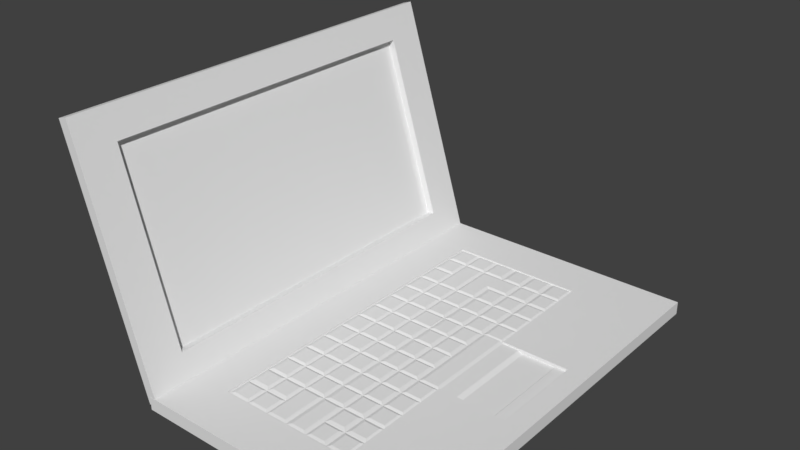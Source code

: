 # Source: Notebook.blend  (saved by Blender 2.79.0; exported with 4.5.12 LTS)
import bpy
from mathutils import Matrix  # noqa: F401  (used for matrix-valued properties, if any)

bpy.ops.wm.read_factory_settings(use_empty=True)
scene = bpy.context.scene
scene.name = 'Scene'

# ---- collections
col_collection_1 = bpy.data.collections.new('Collection 1'); scene.collection.children.link(col_collection_1)

# ---- materials (node trees are filled in below, after node groups)
mat_material = bpy.data.materials.new('Material')
mat_material.alpha_threshold = 0.0
mat_material.use_transparent_shadow = False
mat_material.roughness = 0.5
mat_material.specular_intensity = 0.0

# ---- material node trees

# ---- world
world_world = bpy.data.worlds.new('World'); scene.world = world_world
world_world.color = (0.05088, 0.05088, 0.05088)
world_world.use_sun_shadow = False
world_world.sun_shadow_jitter_overblur = 0.0
world_world.cycles.sampling_method = 'MANUAL'

# ---- meshes
me_cube_001 = bpy.data.meshes.new('Cube.001')
me_cube_001.from_pydata([(-0.0154, -1.028, -2.0), (-0.0154, -1.028, -1.526e-05), (-0.0154, 0.9721, -2.0), (-0.0154, 0.9721, -1.526e-05), (1.985, -1.028, -2.0), (1.985, -1.028, -1.526e-05), (1.985, 0.9721, -2.0), (1.985, 0.9721, -1.526e-05), (-0.0154, -0.8057, -1.526e-05), (-0.0154, 0.7499, -1.526e-05), (1.318, 0.9721, -1.526e-05), (1.651, 0.9721, -1.526e-05), (1.318, -1.028, -1.526e-05), (0.3179, 0.7499, -1.526e-05), (0.6513, 0.7499, -1.526e-05), (0.9846, 0.7499, -1.526e-05), (1.318, 0.7499, -1.526e-05), (0.3179, 0.5277, -1.526e-05), (0.9846, 0.5277, -1.526e-05), (1.318, 0.5277, -1.526e-05), (0.3179, 0.3055, -1.526e-05), (0.6513, 0.3055, -1.526e-05), (0.9846, 0.3055, -1.526e-05), (1.318, 0.3055, -1.526e-05), (0.3179, 0.08323, -1.526e-05), (0.6513, 0.08323, -1.526e-05), (0.9846, 0.08323, -1.526e-05), (0.3179, -0.139, -1.526e-05), (0.6513, -0.139, -1.526e-05), (0.9846, -0.139, -1.526e-05), (0.3179, -0.3612, -1.526e-05), (0.6513, -0.3612, -1.526e-05), (0.9846, -0.3612, -1.526e-05), (1.318, -0.3612, -1.526e-05), (0.3179, -0.5834, -1.526e-05), (0.6513, -0.5834, -1.526e-05), (0.9846, -0.5834, -1.526e-05), (1.318, -0.5834, -1.526e-05), (0.3179, -0.8057, -1.526e-05), (0.6513, -0.8057, -1.526e-05), (0.9846, -0.8057, -1.526e-05), (1.318, -0.8057, -1.526e-05), (1.818, 0.9721, -1.526e-05), (1.985, 0.1943, -1.526e-05), (1.985, -0.2501, -1.526e-05), (1.485, 0.9721, -1.526e-05), (0.4846, 0.7499, -1.526e-05), (0.8179, 0.7499, -1.526e-05), (1.151, 0.7499, -1.526e-05), (0.4846, 0.5277, -1.526e-05), (0.8179, 0.5277, -1.526e-05), (1.151, 0.5277, -1.526e-05), (0.4846, 0.3055, -1.526e-05), (0.8179, 0.3055, -1.526e-05), (1.151, 0.3055, -1.526e-05), (0.4846, 0.08323, -1.526e-05), (0.8179, 0.08323, -1.526e-05), (0.4846, -0.139, -1.526e-05), (0.8179, -0.139, -1.526e-05), (0.4846, -0.3612, -1.526e-05), (0.8179, -0.3612, -1.526e-05), (1.151, -0.3612, -1.526e-05), (0.4846, -0.5834, -1.526e-05), (0.8179, -0.5834, -1.526e-05), (1.151, -0.5834, -1.526e-05), (0.4846, -0.8057, -1.526e-05), (0.8179, -0.8057, -1.526e-05), (1.151, -0.8057, -1.526e-05), (1.318, -0.6945, -1.526e-05), (0.9846, -0.6939, -1.526e-05), (0.6513, -0.6939, -1.526e-05), (0.3179, -0.6945, -1.526e-05), (1.318, -0.4723, -1.526e-05), (0.9846, -0.4723, -1.526e-05), (0.6513, -0.4723, -1.526e-05), (0.3179, -0.4723, -1.526e-05), (1.318, -0.2501, -1.526e-05), (0.9846, -0.2501, -1.526e-05), (0.6513, -0.2501, -1.526e-05), (0.3179, -0.2501, -1.526e-05), (0.9846, -0.02788, -1.526e-05), (0.6513, -0.02788, -1.526e-05), (0.3179, -0.02788, -1.526e-05), (1.318, 0.1943, -1.526e-05), (0.9846, 0.1943, -1.526e-05), (0.6513, 0.1943, -1.526e-05), (0.3179, 0.1943, -1.526e-05), (1.318, 0.4166, -1.526e-05), (0.9846, 0.4166, -1.526e-05), (0.6513, 0.4166, -1.526e-05), (0.3179, 0.4166, -1.526e-05), (1.318, 0.6388, -1.526e-05), (0.9846, 0.6388, -1.526e-05), (0.6513, 0.6388, -1.526e-05), (0.3179, 0.6388, -1.526e-05), (0.4846, 0.6388, -1.526e-05), (0.8179, 0.6388, -1.526e-05), (1.151, 0.6388, -1.526e-05), (1.318, 0.1943, -1.526e-05), (1.985, 0.1943, -1.526e-05), (0.4846, 0.4166, -1.526e-05), (0.8179, 0.4166, -1.526e-05), (1.151, 0.4166, -1.526e-05), (1.318, 0.9721, -1.526e-05), (1.985, 0.9721, -1.526e-05), (0.4846, 0.1943, -1.526e-05), (0.8179, 0.1943, -1.526e-05), (1.151, 0.1943, -1.526e-05), (1.447, 0.1943, -1.526e-05), (1.833, 0.1943, -1.526e-05), (0.4846, -0.02788, -1.526e-05), (0.8179, -0.02788, -1.526e-05), (0.4846, -0.2501, -1.526e-05), (0.8179, -0.2501, -1.526e-05), (1.151, -0.2501, -1.526e-05), (1.447, -0.2501, -1.526e-05), (1.833, -0.2501, -1.526e-05), (0.4846, -0.4723, -1.526e-05), (0.8179, -0.4723, -1.526e-05), (1.151, -0.4723, -1.526e-05), (0.4846, -0.6939, -1.526e-05), (1.151, -0.6939, -1.526e-05), (1.485, 0.1943, -0.3579), (1.485, -0.2501, -0.3579), (1.732, -0.2501, -0.3579), (1.732, 0.1943, -0.3579), (1.739, 0.1943, -0.1842), (1.739, -0.2501, -0.1842), (1.818, -0.2501, -0.1842), (1.818, 0.1943, -0.1842), (1.985, -0.2501, -1.526e-05), (1.318, -0.2501, -1.526e-05), (1.293, 0.1943, 0.1901), (1.177, 0.1943, 0.1901), (1.177, -0.2377, 0.1901), (1.151, 0.08323, -1.526e-05), (1.151, -0.02788, -1.526e-05), (1.151, -0.139, -1.526e-05), (0.9846, 0.08323, -1.526e-05), (0.9846, -0.02788, -1.526e-05), (0.9846, -0.139, -1.526e-05), (1.293, -0.2377, 0.1901), (1.12, -0.7066, 0.2111), (1.009, -0.7066, 0.2111), (1.009, -0.7858, 0.2111), (1.12, -0.7858, 0.2111), (0.673, -0.7858, 0.2111), (0.7921, -0.7858, 0.2111), (0.4639, -0.7066, 0.2111), (0.3473, -0.7066, 0.2111), (0.3473, -0.7858, 0.2111), (0.4639, -0.7858, 0.2111), (1.12, -0.4844, 0.2111), (1.009, -0.4844, 0.2111), (1.009, -0.5691, 0.2111), (1.12, -0.5691, 0.2111), (0.7921, -0.4844, 0.2111), (0.673, -0.4844, 0.2111), (0.673, -0.5691, 0.2111), (0.7921, -0.5691, 0.2111), (0.4639, -0.4844, 0.2111), (0.3473, -0.4844, 0.2111), (0.3473, -0.5691, 0.2111), (0.4639, -0.5691, 0.2111), (0.7921, -0.2622, 0.2111), (0.673, -0.2622, 0.2111), (0.673, -0.3487, 0.2111), (0.7921, -0.3487, 0.2111), (0.4639, -0.2622, 0.2111), (0.3473, -0.2622, 0.2111), (0.3473, -0.3477, 0.2111), (0.4639, -0.3477, 0.2111), (0.7921, -0.03993, 0.2111), (0.673, -0.03993, 0.2111), (0.673, -0.1264, 0.2111), (0.7921, -0.1264, 0.2111), (0.4639, -0.03993, 0.2111), (0.3473, -0.03993, 0.2111), (0.3473, -0.1264, 0.2111), (0.4639, -0.1264, 0.2111), (0.8179, 0.1823, 0.2111), (0.673, 0.1823, 0.2111), (0.673, 0.09507, 0.2111), (0.8179, 0.09507, 0.2111), (0.4639, 0.1823, 0.2111), (0.3473, 0.1823, 0.2111), (0.3473, 0.09507, 0.2111), (0.4639, 0.09507, 0.2111), (0.7921, 0.4045, 0.2111), (0.673, 0.4045, 0.2111), (0.673, 0.3169, 0.2111), (0.7921, 0.3169, 0.2111), (0.4639, 0.4045, 0.2111), (0.3473, 0.4045, 0.2111), (0.3473, 0.3169, 0.2111), (0.4639, 0.3169, 0.2111), (1.12, 0.6267, 0.2111), (1.009, 0.6267, 0.2111), (1.009, 0.5411, 0.2111), (1.12, 0.5411, 0.2111), (0.673, 0.6267, 0.2111), (0.7921, 0.5411, 0.2111), (0.4639, 0.6267, 0.2111), (0.3473, 0.6267, 0.2111), (0.3473, 0.5411, 0.2111), (0.4639, 0.5411, 0.2111), (0.6279, 0.6267, 0.2111), (0.5066, 0.6267, 0.2111), (0.6279, 0.7378, 0.2111), (0.5066, 0.7378, 0.2111), (0.5066, 0.6511, 0.2111), (0.6279, 0.6511, 0.2111), (0.4639, 0.7378, 0.2111), (0.3473, 0.7378, 0.2111), (0.3473, 0.6511, 0.2111), (0.4639, 0.6511, 0.2111), (0.9555, 0.6267, 0.2111), (0.9555, 0.5411, 0.2111), (0.9555, 0.7378, 0.2111), (0.8503, 0.7378, 0.2111), (0.8503, 0.6511, 0.2111), (0.9555, 0.6511, 0.2111), (0.7921, 0.7378, 0.2111), (0.673, 0.7378, 0.2111), (0.673, 0.6511, 0.2111), (0.7921, 0.6511, 0.2111), (1.293, 0.6267, 0.2111), (1.177, 0.6267, 0.2111), (1.177, 0.5411, 0.2111), (1.293, 0.5411, 0.2111), (1.293, 0.7378, 0.2111), (1.177, 0.7378, 0.2111), (1.177, 0.6511, 0.2111), (1.293, 0.6511, 0.2111), (1.12, 0.7378, 0.2111), (1.009, 0.7378, 0.2111), (1.009, 0.6511, 0.2111), (1.12, 0.6511, 0.2111), (0.6279, 0.4045, 0.2111), (0.5066, 0.4045, 0.2111), (0.5066, 0.3169, 0.2111), (0.6279, 0.3169, 0.2111), (0.5066, 0.4289, 0.2111), (0.6279, 0.4289, 0.2111), (0.4639, 0.5148, 0.2111), (0.3473, 0.5148, 0.2111), (0.3473, 0.4289, 0.2111), (0.4639, 0.4289, 0.2111), (0.9555, 0.4045, 0.2111), (0.8503, 0.4045, 0.2111), (0.8503, 0.3169, 0.2111), (0.9555, 0.3169, 0.2111), (0.9555, 0.5148, 0.2111), (0.8503, 0.5148, 0.2111), (0.8503, 0.4289, 0.2111), (0.9555, 0.4289, 0.2111), (0.673, 0.4289, 0.2111), (0.7921, 0.4289, 0.2111), (1.293, 0.4045, 0.2111), (1.177, 0.4045, 0.2111), (1.177, 0.3169, 0.2111), (1.293, 0.3169, 0.2111), (1.293, 0.5148, 0.2111), (1.177, 0.5148, 0.2111), (1.177, 0.4289, 0.2111), (1.293, 0.4289, 0.2111), (1.12, 0.5148, 0.2111), (1.009, 0.5148, 0.2111), (1.009, 0.4289, 0.2111), (1.12, 0.4289, 0.2111), (0.6279, 0.1823, 0.2111), (0.5066, 0.1823, 0.2111), (0.5066, 0.09507, 0.2111), (0.6279, 0.09507, 0.2111), (0.6279, 0.2933, 0.2111), (0.5066, 0.2933, 0.2111), (0.5066, 0.2066, 0.2111), (0.6279, 0.2066, 0.2111), (0.4639, 0.2933, 0.2111), (0.3473, 0.2933, 0.2111), (0.3473, 0.2066, 0.2111), (0.4639, 0.2066, 0.2111), (0.9555, 0.1823, 0.2111), (0.8503, 0.1823, 0.2111), (0.8503, 0.09507, 0.2111), (0.9555, 0.09507, 0.2111), (0.7921, 0.2933, 0.2111), (0.673, 0.2933, 0.2111), (0.673, 0.2066, 0.2111), (0.7921, 0.2066, 0.2111), (0.6279, -0.03993, 0.2111), (0.5066, -0.03993, 0.2111), (0.5066, -0.1264, 0.2111), (0.6279, -0.1264, 0.2111), (0.6279, 0.07087, 0.2111), (0.5066, 0.07087, 0.2111), (0.5066, -0.01559, 0.2111), (0.6279, -0.01559, 0.2111), (0.4639, 0.07087, 0.2111), (0.3473, 0.07087, 0.2111), (0.3473, -0.01559, 0.2111), (0.4639, -0.01559, 0.2111), (0.9555, -0.03993, 0.2111), (0.8503, -0.03993, 0.2111), (0.8503, -0.1264, 0.2111), (0.9555, -0.1264, 0.2111), (0.9555, 0.07087, 0.2111), (0.8503, 0.07087, 0.2111), (0.8503, -0.01559, 0.2111), (0.9555, -0.01559, 0.2111), (0.7921, 0.07087, 0.2111), (0.673, 0.07087, 0.2111), (0.673, -0.01559, 0.2111), (0.7921, -0.01559, 0.2111), (0.6279, -0.2622, 0.2111), (0.5066, -0.2622, 0.2111), (0.5066, -0.3482, 0.2111), (0.6279, -0.3482, 0.2111), (0.6279, -0.1516, 0.2111), (0.5066, -0.1516, 0.2111), (0.5066, -0.2378, 0.2111), (0.6279, -0.2378, 0.2111), (0.4639, -0.1516, 0.2111), (0.3473, -0.1516, 0.2111), (0.3473, -0.2378, 0.2111), (0.4639, -0.2378, 0.2111), (0.9555, -0.1516, 0.2111), (0.8503, -0.1516, 0.2111), (0.8503, -0.2373, 0.2111), (0.9555, -0.2373, 0.2111), (0.7921, -0.1516, 0.2111), (0.673, -0.1516, 0.2111), (0.673, -0.2378, 0.2111), (0.7921, -0.2378, 0.2111), (0.6279, -0.4844, 0.2111), (0.5066, -0.4844, 0.2111), (0.5066, -0.5691, 0.2111), (0.6279, -0.5691, 0.2111), (0.6279, -0.3746, 0.2111), (0.5066, -0.3746, 0.2111), (0.5066, -0.46, 0.2111), (0.6279, -0.46, 0.2111), (0.4639, -0.3744, 0.2111), (0.3473, -0.3744, 0.2111), (0.3473, -0.46, 0.2111), (0.4639, -0.46, 0.2111), (0.9555, -0.4844, 0.2111), (0.8503, -0.4844, 0.2111), (0.8503, -0.5691, 0.2111), (0.9555, -0.5691, 0.2111), (0.9555, -0.3733, 0.2111), (0.8503, -0.3733, 0.2111), (0.8503, -0.46, 0.2111), (0.9555, -0.46, 0.2111), (0.7921, -0.3735, 0.2111), (0.673, -0.3735, 0.2111), (0.673, -0.46, 0.2111), (0.7921, -0.46, 0.2111), (1.293, -0.4844, 0.2111), (1.177, -0.4844, 0.2111), (1.177, -0.5691, 0.2111), (1.293, -0.5691, 0.2111), (1.293, -0.3733, 0.2111), (1.177, -0.3733, 0.2111), (1.177, -0.46, 0.2111), (1.293, -0.46, 0.2111), (0.6279, -0.7066, 0.2111), (0.5066, -0.7066, 0.2111), (0.5066, -0.7858, 0.2111), (0.6279, -0.7858, 0.2111), (0.6279, -0.5972, 0.2111), (0.5066, -0.5972, 0.2111), (0.5066, -0.6745, 0.2111), (0.6279, -0.6745, 0.2111), (0.4639, -0.5972, 0.2111), (0.3473, -0.5972, 0.2111), (0.3473, -0.6745, 0.2111), (0.4639, -0.6745, 0.2111), (0.8503, -0.7858, 0.2111), (0.9555, -0.7858, 0.2111), (0.9555, -0.5972, 0.2111), (0.8503, -0.5972, 0.2111), (0.7921, -0.5972, 0.2111), (0.673, -0.5972, 0.2111), (1.293, -0.7066, 0.2111), (1.177, -0.7066, 0.2111), (1.177, -0.7858, 0.2111), (1.293, -0.7858, 0.2111), (1.293, -0.5972, 0.2111), (1.177, -0.5972, 0.2111), (1.177, -0.6745, 0.2111), (1.293, -0.6745, 0.2111), (1.12, -0.5972, 0.2111), (1.009, -0.5972, 0.2111), (1.009, -0.6745, 0.2111), (1.12, -0.6745, 0.2111), (1.12, 0.2933, 0.2111), (1.009, 0.2933, 0.2111), (1.009, 0.2078, 0.2111), (1.12, 0.2078, 0.2111), (1.177, 0.2933, 0.2111), (1.177, 0.2066, 0.2111), (1.293, 0.2066, 0.2111), (1.293, 0.2933, 0.2111), (1.177, -0.3489, 0.2111), (1.293, -0.3489, 0.2111), (1.293, -0.2622, 0.2111), (1.177, -0.2622, 0.2111), (1.009, -0.46, 0.2111), (1.12, -0.46, 0.2111), (1.12, -0.3733, 0.2111), (1.009, -0.3733, 0.2111), (0.9555, -0.3489, 0.2111), (0.9555, -0.2623, 0.2111), (0.8503, -0.2623, 0.2111), (0.8503, -0.3489, 0.2111), (0.9555, 0.2933, 0.2111), (0.8503, 0.2933, 0.2111), (0.8503, 0.2066, 0.2111), (0.9555, 0.2066, 0.2111), (1.009, -0.3489, 0.2111), (1.12, -0.3489, 0.2111), (1.12, -0.2622, 0.2111), (1.009, -0.2622, 0.2111), (1.009, -0.151, 0.2111), (1.009, -0.2378, 0.2111), (1.12, -0.2378, 0.2111), (1.12, -0.151, 0.2111), (1.009, 0.1815, 0.2111), (1.009, 0.09507, 0.2111), (1.12, 0.09507, 0.2111), (1.12, 0.1815, 0.2111), (1.009, 0.07087, 0.2111), (1.009, -0.01604, 0.2111), (1.12, -0.01604, 0.2111), (1.12, 0.07087, 0.2111), (1.009, -0.04024, 0.2111), (1.009, -0.1267, 0.2111), (1.12, -0.1267, 0.2111), (1.12, -0.04024, 0.2111), (1.12, 0.4045, 0.2111), (1.12, 0.3169, 0.2111), (1.009, 0.3169, 0.2111), (1.009, 0.4045, 0.2111), (0.663, 0.9721, -2.0), (0.663, -1.028, -1.526e-05), (0.663, 0.9721, -1.526e-05), (0.663, -1.028, -2.0), (1.985, 0.1943, 0.3049), (1.985, -0.2501, 0.3049), (1.833, 0.1943, 0.3049), (1.318, 0.9721, 0.3049), (1.318, 0.1943, 0.3049), (1.985, 0.9721, 0.3049), (1.833, -0.2501, 0.3049), (1.318, -1.028, 0.3049), (1.318, -0.2501, 0.3049), (1.985, -1.028, 0.3049), (0.3179, 0.7499, 0.3049), (-0.0154, 0.7499, 0.3049), (0.3179, -0.8057, 0.3049), (-0.0154, -0.8057, 0.3049), (0.6513, -0.8057, 0.3049), (1.318, -0.8057, 0.3049), (-0.0154, -1.028, 0.3049), (0.663, -1.028, 0.3049), (1.985, -0.2501, 0.3049), (-0.0154, 0.9721, 0.3049), (0.663, 0.9721, 0.3049), (0.6513, 0.7499, 0.3049), (1.318, 0.7499, 0.3049)], [(42, 7), (45, 11), (76, 33), (11, 42), (10, 45), (23, 83), (83, 98), (43, 99), (10, 103), (7, 104), (109, 43)], [(108, 83, 76, 115), (0, 1, 3, 2), (444, 446, 7, 6), (6, 7, 5, 4), (447, 4, 5, 445), (124, 123, 115, 116, 128, 127), (44, 99, 448, 449), (9, 8, 461, 459), (122, 123, 124, 125), (12, 5, 457, 455), (8, 38, 460, 461), (126, 125, 124, 127), (108, 115, 123, 122), (128, 129, 126, 127), (116, 109, 129, 128), (109, 108, 122, 125, 126, 129), (116, 44, 449, 454), (44, 76, 131, 130), (98, 107, 133, 132), (107, 114, 134, 133), (131, 98, 132, 141), (133, 134, 141, 132), (114, 131, 141, 134), (142, 143, 144, 145), (69, 143, 142, 121), (40, 144, 143, 69), (67, 145, 144, 40), (121, 142, 145, 67), (66, 147, 146, 39), (148, 149, 150, 151), (71, 149, 148, 120), (38, 150, 149, 71), (65, 151, 150, 38), (120, 148, 151, 65), (152, 153, 154, 155), (73, 153, 152, 119), (36, 154, 153, 73), (64, 155, 154, 36), (119, 152, 155, 64), (156, 157, 158, 159), (74, 157, 156, 118), (35, 158, 157, 74), (63, 159, 158, 35), (118, 156, 159, 63), (160, 161, 162, 163), (75, 161, 160, 117), (34, 162, 161, 75), (62, 163, 162, 34), (117, 160, 163, 62), (164, 165, 166, 167), (78, 165, 164, 113), (31, 166, 165, 78), (60, 167, 166, 31), (113, 164, 167, 60), (168, 169, 170, 171), (79, 169, 168, 112), (30, 170, 169, 79), (59, 171, 170, 30), (112, 168, 171, 59), (172, 173, 174, 175), (81, 173, 172, 111), (28, 174, 173, 81), (58, 175, 174, 28), (111, 172, 175, 58), (176, 177, 178, 179), (82, 177, 176, 110), (27, 178, 177, 82), (57, 179, 178, 27), (110, 176, 179, 57), (180, 181, 182, 183), (85, 181, 180, 106), (25, 182, 181, 85), (56, 183, 182, 25), (106, 180, 183, 56), (184, 185, 186, 187), (86, 185, 184, 105), (24, 186, 185, 86), (55, 187, 186, 24), (105, 184, 187, 55), (188, 189, 190, 191), (89, 189, 188, 101), (21, 190, 189, 89), (53, 191, 190, 21), (101, 188, 191, 53), (192, 193, 194, 195), (90, 193, 192, 100), (20, 194, 193, 90), (52, 195, 194, 20), (100, 192, 195, 52), (196, 197, 198, 199), (92, 197, 196, 97), (18, 198, 197, 92), (51, 199, 198, 18), (97, 196, 199, 51), (200, 256, 257, 201, 217, 216), (202, 203, 204, 205), (94, 203, 202, 95), (17, 204, 203, 94), (49, 205, 204, 17), (95, 202, 205, 49), (95, 207, 206, 93), (207, 242, 243, 206), (208, 209, 210, 211), (46, 209, 208, 14), (95, 210, 209, 46), (93, 211, 210, 95), (14, 208, 211, 93), (212, 213, 214, 215), (13, 213, 212, 46), (94, 214, 213, 13), (95, 215, 214, 94), (46, 212, 215, 95), (92, 93, 200, 216), (92, 216, 217, 18), (218, 219, 220, 221), (47, 219, 218, 15), (96, 220, 219, 47), (92, 221, 220, 96), (15, 218, 221, 92), (222, 223, 224, 225), (14, 223, 222, 47), (93, 224, 223, 14), (96, 225, 224, 93), (47, 222, 225, 96), (226, 227, 228, 229), (97, 227, 226, 91), (51, 228, 227, 97), (19, 229, 228, 51), (91, 226, 229, 19), (230, 231, 232, 233), (48, 231, 230, 16), (97, 232, 231, 48), (91, 233, 232, 97), (16, 230, 233, 91), (234, 235, 236, 237), (15, 235, 234, 48), (92, 236, 235, 15), (97, 237, 236, 92), (48, 234, 237, 97), (238, 239, 240, 241), (100, 239, 238, 89), (52, 240, 239, 100), (21, 241, 240, 52), (89, 238, 241, 21), (207, 95, 100, 242), (89, 243, 242, 100), (206, 243, 89, 93), (244, 245, 246, 247), (17, 245, 244, 49), (90, 246, 245, 17), (100, 247, 246, 90), (49, 244, 247, 100), (248, 249, 250, 251), (101, 249, 248, 88), (53, 250, 249, 101), (22, 251, 250, 53), (88, 248, 251, 22), (252, 253, 254, 255), (50, 253, 252, 18), (101, 254, 253, 50), (88, 255, 254, 101), (18, 252, 255, 88), (101, 50, 201, 257), (256, 200, 93, 89), (101, 257, 256, 89), (18, 217, 201, 50), (258, 259, 260, 261), (102, 259, 258, 87), (259, 102, 54, 260), (23, 261, 260, 54), (87, 258, 261, 23), (262, 263, 264, 265), (51, 263, 262, 19), (102, 264, 263, 51), (87, 265, 264, 102), (19, 262, 265, 87), (266, 267, 268, 269), (18, 267, 266, 51), (88, 268, 267, 18), (102, 269, 268, 88), (51, 266, 269, 102), (270, 271, 272, 273), (105, 271, 270, 85), (55, 272, 271, 105), (25, 273, 272, 55), (85, 270, 273, 25), (274, 275, 276, 277), (52, 275, 274, 21), (105, 276, 275, 52), (85, 277, 276, 105), (21, 274, 277, 85), (278, 279, 280, 281), (20, 279, 278, 52), (86, 280, 279, 20), (105, 281, 280, 86), (52, 278, 281, 105), (282, 283, 284, 285), (106, 283, 282, 84), (56, 284, 283, 106), (26, 285, 284, 56), (84, 282, 285, 26), (286, 287, 288, 289), (21, 287, 286, 53), (85, 288, 287, 21), (106, 289, 288, 85), (53, 286, 289, 106), (290, 291, 292, 293), (110, 291, 290, 81), (57, 292, 291, 110), (28, 293, 292, 57), (81, 290, 293, 28), (294, 295, 296, 297), (55, 295, 294, 25), (110, 296, 295, 55), (81, 297, 296, 110), (25, 294, 297, 81), (298, 299, 300, 301), (24, 299, 298, 55), (82, 300, 299, 24), (110, 301, 300, 82), (55, 298, 301, 110), (302, 303, 304, 305), (111, 303, 302, 80), (58, 304, 303, 111), (29, 305, 304, 58), (80, 302, 305, 29), (306, 307, 308, 309), (56, 307, 306, 26), (111, 308, 307, 56), (80, 309, 308, 111), (26, 306, 309, 80), (310, 311, 312, 313), (25, 311, 310, 56), (81, 312, 311, 25), (111, 313, 312, 81), (56, 310, 313, 111), (314, 315, 316, 317), (112, 315, 314, 78), (59, 316, 315, 112), (31, 317, 316, 59), (78, 314, 317, 31), (318, 319, 320, 321), (57, 319, 318, 28), (112, 320, 319, 57), (78, 321, 320, 112), (28, 318, 321, 78), (322, 323, 324, 325), (27, 323, 322, 57), (79, 324, 323, 27), (112, 325, 324, 79), (57, 322, 325, 112), (326, 327, 328, 329), (58, 327, 326, 29), (113, 328, 327, 58), (77, 329, 328, 113), (29, 326, 329, 77), (330, 331, 332, 333), (28, 331, 330, 58), (78, 332, 331, 28), (113, 333, 332, 78), (58, 330, 333, 113), (334, 335, 336, 337), (117, 335, 334, 74), (62, 336, 335, 117), (35, 337, 336, 62), (74, 334, 337, 35), (338, 339, 340, 341), (59, 339, 338, 31), (117, 340, 339, 59), (74, 341, 340, 117), (31, 338, 341, 74), (342, 343, 344, 345), (30, 343, 342, 59), (75, 344, 343, 30), (117, 345, 344, 75), (59, 342, 345, 117), (346, 347, 348, 349), (118, 347, 346, 73), (63, 348, 347, 118), (36, 349, 348, 63), (73, 346, 349, 36), (350, 351, 352, 353), (60, 351, 350, 32), (118, 352, 351, 60), (73, 353, 352, 118), (32, 350, 353, 73), (354, 355, 356, 357), (31, 355, 354, 60), (74, 356, 355, 31), (118, 357, 356, 74), (60, 354, 357, 118), (358, 359, 360, 361), (119, 359, 358, 72), (64, 360, 359, 119), (37, 361, 360, 64), (72, 358, 361, 37), (362, 363, 364, 365), (61, 363, 362, 33), (119, 364, 363, 61), (72, 365, 364, 119), (33, 362, 365, 72), (366, 367, 368, 369), (120, 367, 366, 70), (65, 368, 367, 120), (39, 369, 368, 65), (70, 366, 369, 39), (370, 371, 372, 373), (62, 371, 370, 35), (120, 372, 371, 62), (70, 373, 372, 120), (35, 370, 373, 70), (374, 375, 376, 377), (34, 375, 374, 62), (71, 376, 375, 34), (120, 377, 376, 71), (62, 374, 377, 120), (40, 379, 378, 66), (63, 381, 380, 36), (378, 381, 63, 66), (40, 36, 380, 379), (379, 380, 381, 378), (35, 383, 382, 63), (147, 382, 383, 146), (146, 383, 35, 39), (66, 63, 382, 147), (384, 385, 386, 387), (121, 385, 384, 68), (67, 386, 385, 121), (41, 387, 386, 67), (68, 384, 387, 41), (388, 389, 390, 391), (64, 389, 388, 37), (121, 390, 389, 64), (68, 391, 390, 121), (37, 388, 391, 68), (392, 393, 394, 395), (36, 393, 392, 64), (69, 394, 393, 36), (121, 395, 394, 69), (64, 392, 395, 121), (396, 397, 398, 399), (22, 397, 396, 54), (84, 398, 397, 22), (107, 399, 398, 84), (54, 396, 399, 107), (400, 401, 402, 403), (107, 401, 400, 54), (98, 402, 401, 107), (23, 403, 402, 98), (54, 400, 403, 23), (404, 405, 406, 407), (33, 405, 404, 61), (131, 406, 405, 33), (114, 407, 406, 131), (61, 404, 407, 114), (408, 409, 410, 411), (119, 409, 408, 73), (61, 410, 409, 119), (32, 411, 410, 61), (73, 408, 411, 32), (412, 413, 414, 415), (77, 413, 412, 32), (113, 414, 413, 77), (60, 415, 414, 113), (32, 412, 415, 60), (416, 417, 418, 419), (53, 417, 416, 22), (106, 418, 417, 53), (84, 419, 418, 106), (22, 416, 419, 84), (420, 421, 422, 423), (61, 421, 420, 32), (114, 422, 421, 61), (77, 423, 422, 114), (32, 420, 423, 77), (424, 425, 426, 427), (77, 425, 424, 140), (114, 426, 425, 77), (137, 427, 426, 114), (140, 424, 427, 137), (428, 429, 430, 431), (138, 429, 428, 84), (135, 430, 429, 138), (107, 431, 430, 135), (84, 428, 431, 107), (432, 433, 434, 435), (139, 433, 432, 138), (136, 434, 433, 139), (135, 435, 434, 136), (138, 432, 435, 135), (436, 437, 438, 439), (140, 437, 436, 139), (137, 438, 437, 140), (136, 439, 438, 137), (139, 436, 439, 136), (443, 442, 441, 440), (443, 88, 22, 442), (54, 441, 442, 22), (102, 440, 441, 54), (88, 443, 440, 102), (0, 447, 445, 1), (2, 3, 446, 444), (131, 12, 455, 456), (38, 13, 458, 460), (446, 3, 467, 468), (452, 448, 453, 451), (448, 450, 454, 449), (459, 461, 460, 458), (465, 462, 461, 464), (457, 466, 456, 455), (469, 468, 467, 459), (468, 469, 470, 451), (462, 465, 455, 463), (41, 39, 462, 463), (99, 109, 450, 448), (39, 8, 461, 462), (8, 1, 464, 461), (3, 9, 459, 467), (9, 14, 469, 459), (103, 98, 452, 451), (14, 16, 470, 469), (5, 130, 466, 457), (104, 103, 451, 453), (16, 103, 451, 470), (109, 116, 454, 450), (99, 104, 453, 448), (103, 446, 468, 451), (130, 131, 456, 466), (98, 99, 448, 452), (12, 41, 463, 455), (445, 12, 455, 465), (1, 445, 465, 464), (13, 9, 459, 458)])
me_cube_001.use_remesh_preserve_volume = False
me_cube_001.use_remesh_preserve_attributes = False
me_cube_001.use_mirror_vertex_groups = False
me_cube_001.update()
me_cube_002 = bpy.data.meshes.new('Cube.002')
me_cube_002.from_pydata([(-0.0154, -1.028, -2.0), (-0.0154, -1.028, -1.526e-05), (-0.0154, 0.9721, -2.0), (-0.0154, 0.9721, -1.526e-05), (1.985, -1.028, -2.0), (1.985, -1.028, -1.526e-05), (1.985, 0.9721, -2.0), (1.985, 0.9721, -1.526e-05), (-0.0154, 0.7903, -2.0), (-0.0154, -0.8461, -2.0), (1.985, -0.8461, -2.0), (1.985, 0.7903, -2.0), (1.735, 0.7903, -2.0), (0.2346, 0.7903, -2.0), (1.735, -0.8461, -2.0), (0.2346, -0.8461, -2.0), (1.745, 0.7903, -0.06924), (0.245, 0.7903, -0.06924), (1.745, -0.8461, -0.06924), (0.245, -0.8461, -0.06924)], [], [(0, 4, 5, 1), (6, 7, 5, 4), (0, 1, 3, 2), (2, 3, 7, 6), (9, 10, 4, 0), (10, 14, 12, 11), (15, 9, 8, 13), (11, 8, 2, 6), (5, 7, 3, 1), (15, 13, 17, 19), (18, 19, 17, 16), (14, 15, 19, 18), (12, 14, 18, 16), (13, 12, 16, 17)])
me_cube_002.use_remesh_preserve_volume = False
me_cube_002.use_remesh_preserve_attributes = False
me_cube_002.use_mirror_vertex_groups = False
me_cube_002.update()
me_cube_003 = bpy.data.meshes.new('Cube.003')
me_cube_003.from_pydata([(-1.0, -1.0, -1.0), (-1.0, -1.0, 1.0), (-1.0, 1.0, -1.0), (-1.0, 1.0, 1.0), (1.0, -1.0, -1.0), (1.0, -1.0, 1.0), (1.0, 1.0, -1.0), (1.0, 1.0, 1.0)], [], [(0, 1, 3, 2), (2, 3, 7, 6), (6, 7, 5, 4), (4, 5, 1, 0), (2, 6, 4, 0), (7, 3, 1, 5)])
_uv = me_cube_003.uv_layers.new(name='UVMap')
_uv.uv.foreach_set('vector', [0.0, 0.0, 0.0, 0.0, 0.0, 0.0, 0.0, 0.0, 0.0, 0.0, 0.0, 0.0, 0.0, 0.0, 0.0, 0.0, 0.0, 0.0, 0.0, 0.0, 0.0, 0.0, 0.0, 0.0, 0.0, 0.0, 0.0, 0.0, 0.0, 0.0, 0.0, 0.0, 0.0001, 0.0001001, 0.9999, 9.998e-05, 0.9999, 0.9999, 9.998e-05, 0.9999, 0.0, 0.0, 0.0, 0.0, 0.0, 0.0, 0.0, 0.0])
me_cube_003.materials.append(mat_material)
me_cube_003.use_remesh_preserve_volume = False
me_cube_003.use_remesh_preserve_attributes = False
me_cube_003.use_mirror_vertex_groups = False
me_cube_003.update()

# ---- objects
ob_cube_001 = bpy.data.objects.new('Cube.001', me_cube_001)
ob_cube_002 = bpy.data.objects.new('Cube.002', me_cube_002)
ob_cube_003 = bpy.data.objects.new('Cube.003', me_cube_003)

# ---- transforms, parenting, visibility, modifiers, constraints
ob_cube_001.location = (-0.3062, 1.307, 1.628)
ob_cube_001.scale = (0.4191, 0.662, 0.01745)
ob_cube_001.lineart.crease_threshold = 0.0
ob_cube_002.parent = ob_cube_001
ob_cube_002.matrix_parent_inverse = Matrix(((2.386, 0.0, 0.0, 0.7305), (0.0, 1.511, 0.0, -1.974), (0.0, 0.0, 57.31, -93.28), (0.0, 0.0, 0.0, 1.0)))
ob_cube_002.location = (-0.3192, 1.307, 1.613)
ob_cube_002.rotation_euler = (0.0, -1.868, -0.0)
ob_cube_002.scale = (0.3922, 0.662, 0.01485)
ob_cube_002.lineart.crease_threshold = 0.0
ob_cube_003.parent = ob_cube_002
ob_cube_003.matrix_parent_inverse = Matrix(((-0.7471, 0.0, 2.438, -4.171), (0.0, 1.511, -2.384e-07, -1.974), (-64.38, 0.0, -19.73, 11.28), (0.0, 0.0, 0.0, 1.0)))
ob_cube_003.location = (-0.4285, 1.288, 1.989)
ob_cube_003.rotation_euler = (0.0, -1.868, 0.0)
ob_cube_003.scale = (0.2973, 0.5421, 0.0006492)
ob_cube_003.lineart.crease_threshold = 0.0

# ---- collection membership
col_collection_1.objects.link(ob_cube_001)
col_collection_1.objects.link(ob_cube_002)
col_collection_1.objects.link(ob_cube_003)

# ---- scene / render settings (as saved in the file)
scene.frame_start = 1; scene.frame_end = 250; scene.frame_set(0)
scene.render.engine = 'BLENDER_EEVEE_NEXT'
scene.render.resolution_percentage = 50
scene.render.dither_intensity = 0.0
scene.cycles.use_denoising = False
scene.cycles.samples = 128
scene.cycles.sampling_pattern = 'TABULATED_SOBOL'
scene.cycles.use_adaptive_sampling = False
scene.cycles.use_light_tree = False
scene.cycles.blur_glossy = 0.0
scene.cycles.sample_clamp_indirect = 0.0
scene.view_settings.view_transform = 'Standard'
bpy.context.view_layer.update()

# ---- added for rendering (the .blend has no active camera and no usable light): camera, sun
cam_auto = bpy.data.cameras.new('AutoCamera')
cam_auto.lens = 50.0
cam_auto.sensor_width = 36.0
cam_auto.clip_end = 1000.0
ob_auto_camera = bpy.data.objects.new('AutoCamera', cam_auto)
scene.collection.objects.link(ob_auto_camera)
ob_auto_camera.location = (1.72064, -0.789566, 3.36456)
ob_auto_camera.rotation_euler = (1.09748, -7.21219e-08, 0.694738)
scene.camera = ob_auto_camera
light_auto_sun = bpy.data.lights.new('AutoSun', 'SUN')
light_auto_sun.energy = 3.0
light_auto_sun.angle = 0.0523599
ob_auto_sun = bpy.data.objects.new('AutoSun', light_auto_sun)
scene.collection.objects.link(ob_auto_sun)
ob_auto_sun.rotation_euler = (0.872665, 0.174533, 0.523599)
bpy.context.view_layer.update()
